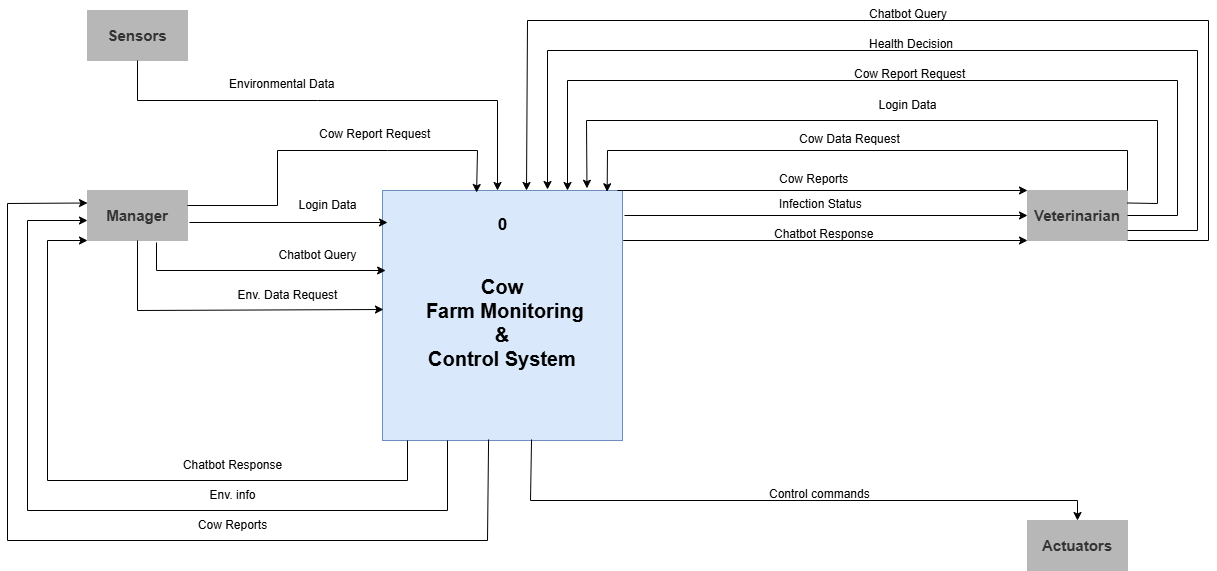

The diagram above was exported from draw.io. Its source (the exported page's mxGraphModel, read from the mxfile embedded in the PNG):
<mxGraphModel dx="1722" dy="1565" grid="1" gridSize="10" guides="1" tooltips="1" connect="1" arrows="1" fold="1" page="1" pageScale="1" pageWidth="850" pageHeight="1100" math="0" shadow="0">
  <root>
    <mxCell id="0" />
    <mxCell id="1" parent="0" />
    <mxCell id="lu1urN-9KwFgl9vumhRY-1" value="&lt;div&gt;&lt;br&gt;&lt;/div&gt;&lt;font style=&quot;font-size: 20px;&quot;&gt;&lt;b style=&quot;&quot;&gt;Cow&lt;/b&gt;&lt;/font&gt;&lt;div&gt;&lt;font style=&quot;font-size: 20px;&quot;&gt;&lt;b style=&quot;&quot;&gt;&amp;nbsp;Farm Monitoring&lt;/b&gt;&lt;/font&gt;&lt;div&gt;&lt;font style=&quot;font-size: 20px;&quot;&gt;&lt;b style=&quot;&quot;&gt;&amp;nbsp;&amp;amp;&amp;nbsp;&lt;/b&gt;&lt;/font&gt;&lt;/div&gt;&lt;div&gt;&lt;font style=&quot;font-size: 20px;&quot;&gt;&lt;b style=&quot;&quot;&gt;Control System&lt;/b&gt;&lt;/font&gt;&lt;/div&gt;&lt;/div&gt;" style="html=1;dashed=0;whiteSpace=wrap;fillColor=#dae8fc;strokeColor=#6c8ebf;" parent="1" vertex="1">
      <mxGeometry x="335" y="90" width="240" height="250" as="geometry" />
    </mxCell>
    <mxCell id="lu1urN-9KwFgl9vumhRY-2" value="&lt;font style=&quot;font-size: 15px;&quot;&gt;&lt;b&gt;Manager&lt;/b&gt;&lt;/font&gt;" style="html=1;dashed=0;whiteSpace=wrap;fillColor=#B7B7B7;fontColor=#333333;strokeColor=#B7B7B7;" parent="1" vertex="1">
      <mxGeometry x="40" y="90" width="100" height="50" as="geometry" />
    </mxCell>
    <mxCell id="lu1urN-9KwFgl9vumhRY-3" value="&lt;font style=&quot;font-size: 15px;&quot;&gt;&lt;b&gt;Veterinarian&lt;/b&gt;&lt;/font&gt;" style="html=1;dashed=0;whiteSpace=wrap;fillColor=#B7B7B7;fontColor=#333333;strokeColor=#B7B7B7;" parent="1" vertex="1">
      <mxGeometry x="980" y="90" width="100" height="50" as="geometry" />
    </mxCell>
    <mxCell id="lu1urN-9KwFgl9vumhRY-4" value="&lt;font style=&quot;font-size: 15px;&quot;&gt;&lt;b&gt;Sensors&lt;/b&gt;&lt;/font&gt;" style="html=1;dashed=0;whiteSpace=wrap;fillColor=#B7B7B7;fontColor=#333333;strokeColor=#B7B7B7;" parent="1" vertex="1">
      <mxGeometry x="40" y="-90" width="100" height="50" as="geometry" />
    </mxCell>
    <mxCell id="lu1urN-9KwFgl9vumhRY-5" value="&lt;b&gt;&lt;font style=&quot;font-size: 15px;&quot;&gt;Actuators&lt;/font&gt;&lt;/b&gt;" style="html=1;dashed=0;whiteSpace=wrap;fillColor=#B7B7B7;fontColor=#333333;strokeColor=#B7B7B7;" parent="1" vertex="1">
      <mxGeometry x="980" y="420" width="100" height="50" as="geometry" />
    </mxCell>
    <mxCell id="lu1urN-9KwFgl9vumhRY-10" value="Cow Report Request" style="text;whiteSpace=wrap;html=1;rotation=0;" parent="1" vertex="1">
      <mxGeometry x="270" y="20" width="140" height="40" as="geometry" />
    </mxCell>
    <mxCell id="lu1urN-9KwFgl9vumhRY-12" value="" style="endArrow=classic;html=1;rounded=0;exitX=1;exitY=0.5;exitDx=0;exitDy=0;endFill=1;jumpSize=6;entryX=0.392;entryY=0.008;entryDx=0;entryDy=0;entryPerimeter=0;" parent="1" target="lu1urN-9KwFgl9vumhRY-1" edge="1">
      <mxGeometry width="50" height="50" relative="1" as="geometry">
        <mxPoint x="140" y="105" as="sourcePoint" />
        <mxPoint x="230" y="-10" as="targetPoint" />
        <Array as="points">
          <mxPoint x="230" y="105" />
          <mxPoint x="230" y="50" />
          <mxPoint x="340" y="50" />
          <mxPoint x="430" y="50" />
        </Array>
      </mxGeometry>
    </mxCell>
    <mxCell id="lu1urN-9KwFgl9vumhRY-7" value="Login Data" style="text;html=1;align=center;verticalAlign=middle;resizable=0;points=[];autosize=1;strokeColor=none;fillColor=none;" parent="1" vertex="1">
      <mxGeometry x="240" y="90" width="80" height="30" as="geometry" />
    </mxCell>
    <mxCell id="lu1urN-9KwFgl9vumhRY-17" value="" style="endArrow=classic;html=1;rounded=0;exitX=1.02;exitY=0.64;exitDx=0;exitDy=0;exitPerimeter=0;entryX=0.021;entryY=0.128;entryDx=0;entryDy=0;entryPerimeter=0;endFill=1;" parent="1" source="lu1urN-9KwFgl9vumhRY-2" target="lu1urN-9KwFgl9vumhRY-1" edge="1">
      <mxGeometry width="50" height="50" relative="1" as="geometry">
        <mxPoint x="430" y="260" as="sourcePoint" />
        <mxPoint x="330" y="122" as="targetPoint" />
      </mxGeometry>
    </mxCell>
    <mxCell id="lu1urN-9KwFgl9vumhRY-18" value="" style="endArrow=classic;html=1;rounded=0;exitX=0.5;exitY=1;exitDx=0;exitDy=0;entryX=0.004;entryY=0.476;entryDx=0;entryDy=0;entryPerimeter=0;endFill=1;" parent="1" source="lu1urN-9KwFgl9vumhRY-2" target="lu1urN-9KwFgl9vumhRY-1" edge="1">
      <mxGeometry width="50" height="50" relative="1" as="geometry">
        <mxPoint x="430" y="260" as="sourcePoint" />
        <mxPoint x="330" y="210" as="targetPoint" />
        <Array as="points">
          <mxPoint x="90" y="210" />
        </Array>
      </mxGeometry>
    </mxCell>
    <mxCell id="lu1urN-9KwFgl9vumhRY-19" value="Env. Data Request" style="text;html=1;align=center;verticalAlign=middle;resizable=0;points=[];autosize=1;strokeColor=none;fillColor=none;" parent="1" vertex="1">
      <mxGeometry x="180" y="180" width="120" height="30" as="geometry" />
    </mxCell>
    <mxCell id="lu1urN-9KwFgl9vumhRY-20" value="" style="endArrow=classic;html=1;rounded=0;exitX=0.69;exitY=1.04;exitDx=0;exitDy=0;exitPerimeter=0;entryX=0.013;entryY=0.32;entryDx=0;entryDy=0;entryPerimeter=0;endFill=1;" parent="1" source="lu1urN-9KwFgl9vumhRY-2" target="lu1urN-9KwFgl9vumhRY-1" edge="1">
      <mxGeometry width="50" height="50" relative="1" as="geometry">
        <mxPoint x="430" y="260" as="sourcePoint" />
        <mxPoint x="480" y="210" as="targetPoint" />
        <Array as="points">
          <mxPoint x="109" y="170" />
        </Array>
      </mxGeometry>
    </mxCell>
    <mxCell id="lu1urN-9KwFgl9vumhRY-21" value="Chatbot Query" style="text;html=1;align=center;verticalAlign=middle;resizable=0;points=[];autosize=1;strokeColor=none;fillColor=none;" parent="1" vertex="1">
      <mxGeometry x="220" y="140" width="100" height="30" as="geometry" />
    </mxCell>
    <mxCell id="lu1urN-9KwFgl9vumhRY-32" value="" style="endArrow=classic;html=1;rounded=0;exitX=0.442;exitY=0.996;exitDx=0;exitDy=0;exitPerimeter=0;endFill=1;entryX=0;entryY=0.25;entryDx=0;entryDy=0;" parent="1" source="lu1urN-9KwFgl9vumhRY-1" target="lu1urN-9KwFgl9vumhRY-2" edge="1">
      <mxGeometry width="50" height="50" relative="1" as="geometry">
        <mxPoint x="400" y="280" as="sourcePoint" />
        <mxPoint x="40" y="120" as="targetPoint" />
        <Array as="points">
          <mxPoint x="440" y="440" />
          <mxPoint x="-40" y="440" />
          <mxPoint x="-40" y="103" />
        </Array>
      </mxGeometry>
    </mxCell>
    <mxCell id="lu1urN-9KwFgl9vumhRY-33" value="Cow Reports" style="text;html=1;align=center;verticalAlign=middle;resizable=0;points=[];autosize=1;strokeColor=none;fillColor=none;" parent="1" vertex="1">
      <mxGeometry x="140" y="410" width="90" height="30" as="geometry" />
    </mxCell>
    <mxCell id="lu1urN-9KwFgl9vumhRY-34" value="" style="endArrow=classic;html=1;rounded=0;endFill=1;" parent="1" edge="1">
      <mxGeometry width="50" height="50" relative="1" as="geometry">
        <mxPoint x="400" y="340" as="sourcePoint" />
        <mxPoint x="40" y="120" as="targetPoint" />
        <Array as="points">
          <mxPoint x="400" y="410" />
          <mxPoint x="-20" y="410" />
          <mxPoint x="-20" y="120" />
        </Array>
      </mxGeometry>
    </mxCell>
    <mxCell id="lu1urN-9KwFgl9vumhRY-35" value="Env. info" style="text;html=1;align=center;verticalAlign=middle;resizable=0;points=[];autosize=1;strokeColor=none;fillColor=none;" parent="1" vertex="1">
      <mxGeometry x="150" y="380" width="70" height="30" as="geometry" />
    </mxCell>
    <mxCell id="lu1urN-9KwFgl9vumhRY-36" value="" style="endArrow=classic;html=1;rounded=0;endFill=1;entryX=0;entryY=1;entryDx=0;entryDy=0;" parent="1" target="lu1urN-9KwFgl9vumhRY-2" edge="1">
      <mxGeometry width="50" height="50" relative="1" as="geometry">
        <mxPoint x="360" y="340" as="sourcePoint" />
        <mxPoint y="110" as="targetPoint" />
        <Array as="points">
          <mxPoint x="360" y="380" />
          <mxPoint y="380" />
          <mxPoint y="140" />
        </Array>
      </mxGeometry>
    </mxCell>
    <mxCell id="lu1urN-9KwFgl9vumhRY-37" value="Chatbot Response" style="text;html=1;align=center;verticalAlign=middle;resizable=0;points=[];autosize=1;strokeColor=none;fillColor=none;" parent="1" vertex="1">
      <mxGeometry x="125" y="350" width="120" height="30" as="geometry" />
    </mxCell>
    <mxCell id="aQRzt1jKM0grdns9UsGF-1" value="" style="endArrow=classic;html=1;rounded=0;entryX=0.852;entryY=-0.009;entryDx=0;entryDy=0;entryPerimeter=0;exitX=1;exitY=0.25;exitDx=0;exitDy=0;endFill=1;" parent="1" source="lu1urN-9KwFgl9vumhRY-3" target="lu1urN-9KwFgl9vumhRY-1" edge="1">
      <mxGeometry width="50" height="50" relative="1" as="geometry">
        <mxPoint x="1040" y="190" as="sourcePoint" />
        <mxPoint x="740" y="220" as="targetPoint" />
        <Array as="points">
          <mxPoint x="1110" y="103" />
          <mxPoint x="1110" y="20" />
          <mxPoint x="539" y="20" />
        </Array>
      </mxGeometry>
    </mxCell>
    <mxCell id="aQRzt1jKM0grdns9UsGF-2" value="Login Data" style="text;html=1;align=center;verticalAlign=middle;resizable=0;points=[];autosize=1;strokeColor=none;fillColor=none;" parent="1" vertex="1">
      <mxGeometry x="820" y="-10" width="80" height="30" as="geometry" />
    </mxCell>
    <mxCell id="aQRzt1jKM0grdns9UsGF-3" value="" style="endArrow=classic;html=1;rounded=0;exitX=1;exitY=0.5;exitDx=0;exitDy=0;endFill=1;" parent="1" source="lu1urN-9KwFgl9vumhRY-3" edge="1">
      <mxGeometry width="50" height="50" relative="1" as="geometry">
        <mxPoint x="1042" y="98" as="sourcePoint" />
        <mxPoint x="520" y="90" as="targetPoint" />
        <Array as="points">
          <mxPoint x="1130" y="115" />
          <mxPoint x="1130" y="-20" />
          <mxPoint x="520" y="-20" />
        </Array>
      </mxGeometry>
    </mxCell>
    <mxCell id="aQRzt1jKM0grdns9UsGF-4" value="Cow Report Request" style="text;whiteSpace=wrap;html=1;" parent="1" vertex="1">
      <mxGeometry x="805" y="-40" width="140" height="40" as="geometry" />
    </mxCell>
    <mxCell id="aQRzt1jKM0grdns9UsGF-6" value="" style="endArrow=classic;html=1;rounded=0;exitX=1;exitY=1;exitDx=0;exitDy=0;entryX=0.6;entryY=0;entryDx=0;entryDy=0;entryPerimeter=0;endFill=1;" parent="1" source="lu1urN-9KwFgl9vumhRY-3" target="lu1urN-9KwFgl9vumhRY-1" edge="1">
      <mxGeometry width="50" height="50" relative="1" as="geometry">
        <mxPoint x="690" y="180" as="sourcePoint" />
        <mxPoint x="520" y="90" as="targetPoint" />
        <Array as="points">
          <mxPoint x="1161" y="140" />
          <mxPoint x="1161" y="-80" />
          <mxPoint x="480" y="-80" />
        </Array>
      </mxGeometry>
    </mxCell>
    <mxCell id="aQRzt1jKM0grdns9UsGF-7" value="Health Decision" style="text;whiteSpace=wrap;html=1;" parent="1" vertex="1">
      <mxGeometry x="820" y="-70" width="120" height="40" as="geometry" />
    </mxCell>
    <mxCell id="aQRzt1jKM0grdns9UsGF-8" value="" style="endArrow=classic;html=1;rounded=0;endFill=1;" parent="1" edge="1">
      <mxGeometry width="50" height="50" relative="1" as="geometry">
        <mxPoint x="1080" y="130" as="sourcePoint" />
        <mxPoint x="500" y="89" as="targetPoint" />
        <Array as="points">
          <mxPoint x="1150" y="130" />
          <mxPoint x="1150" y="-50" />
          <mxPoint x="500" y="-50" />
        </Array>
      </mxGeometry>
    </mxCell>
    <mxCell id="aQRzt1jKM0grdns9UsGF-9" value="Chatbot Query" style="text;whiteSpace=wrap;html=1;" parent="1" vertex="1">
      <mxGeometry x="820" y="-100" width="110" height="40" as="geometry" />
    </mxCell>
    <mxCell id="aQRzt1jKM0grdns9UsGF-10" value="&lt;font style=&quot;font-size: 17px;&quot;&gt;&lt;b&gt;0&lt;/b&gt;&lt;/font&gt;" style="text;html=1;align=center;verticalAlign=middle;resizable=0;points=[];autosize=1;strokeColor=none;fillColor=none;" parent="1" vertex="1">
      <mxGeometry x="440" y="110" width="30" height="30" as="geometry" />
    </mxCell>
    <mxCell id="0CjACDQvm6vyUgR3xYdb-2" value="" style="endArrow=classic;html=1;rounded=0;exitX=0.5;exitY=1;exitDx=0;exitDy=0;endFill=1;" parent="1" source="lu1urN-9KwFgl9vumhRY-4" edge="1">
      <mxGeometry width="50" height="50" relative="1" as="geometry">
        <mxPoint x="90" y="-20" as="sourcePoint" />
        <mxPoint x="450" y="90" as="targetPoint" />
        <Array as="points">
          <mxPoint x="90" />
          <mxPoint x="270" />
          <mxPoint x="450" />
        </Array>
      </mxGeometry>
    </mxCell>
    <mxCell id="0CjACDQvm6vyUgR3xYdb-3" value="Environmental Data" style="text;whiteSpace=wrap;html=1;" parent="1" vertex="1">
      <mxGeometry x="180" y="-30" width="240" height="40" as="geometry" />
    </mxCell>
    <mxCell id="0CjACDQvm6vyUgR3xYdb-4" value="" style="endArrow=classic;html=1;rounded=0;exitX=0.621;exitY=0.996;exitDx=0;exitDy=0;exitPerimeter=0;entryX=0.5;entryY=0;entryDx=0;entryDy=0;endFill=1;" parent="1" source="lu1urN-9KwFgl9vumhRY-1" target="lu1urN-9KwFgl9vumhRY-5" edge="1">
      <mxGeometry width="50" height="50" relative="1" as="geometry">
        <mxPoint x="780" y="350" as="sourcePoint" />
        <mxPoint x="830" y="300" as="targetPoint" />
        <Array as="points">
          <mxPoint x="483" y="400" />
          <mxPoint x="1030" y="400" />
        </Array>
      </mxGeometry>
    </mxCell>
    <mxCell id="0CjACDQvm6vyUgR3xYdb-5" value="Control commands" style="text;whiteSpace=wrap;html=1;" parent="1" vertex="1">
      <mxGeometry x="720" y="380" width="110" height="40" as="geometry" />
    </mxCell>
    <mxCell id="0CjACDQvm6vyUgR3xYdb-9" value="" style="endArrow=classic;html=1;rounded=0;entryX=0;entryY=0;entryDx=0;entryDy=0;endFill=1;entryPerimeter=0;exitX=0.979;exitY=0;exitDx=0;exitDy=0;exitPerimeter=0;" parent="1" source="lu1urN-9KwFgl9vumhRY-1" target="lu1urN-9KwFgl9vumhRY-3" edge="1">
      <mxGeometry width="50" height="50" relative="1" as="geometry">
        <mxPoint x="570" y="90" as="sourcePoint" />
        <mxPoint x="820" y="60" as="targetPoint" />
      </mxGeometry>
    </mxCell>
    <mxCell id="0CjACDQvm6vyUgR3xYdb-10" value="Cow Reports" style="text;whiteSpace=wrap;html=1;" parent="1" vertex="1">
      <mxGeometry x="730" y="65" width="100" height="40" as="geometry" />
    </mxCell>
    <mxCell id="0CjACDQvm6vyUgR3xYdb-11" value="" style="endArrow=classic;html=1;rounded=0;entryX=0;entryY=0.5;entryDx=0;entryDy=0;endFill=1;" parent="1" target="lu1urN-9KwFgl9vumhRY-3" edge="1">
      <mxGeometry width="50" height="50" relative="1" as="geometry">
        <mxPoint x="577" y="115" as="sourcePoint" />
        <mxPoint x="830" y="150" as="targetPoint" />
      </mxGeometry>
    </mxCell>
    <mxCell id="0CjACDQvm6vyUgR3xYdb-12" value="Infection Status" style="text;whiteSpace=wrap;html=1;" parent="1" vertex="1">
      <mxGeometry x="730" y="90" width="120" height="40" as="geometry" />
    </mxCell>
    <mxCell id="0CjACDQvm6vyUgR3xYdb-13" value="" style="endArrow=classic;html=1;rounded=0;exitX=1.003;exitY=0.2;exitDx=0;exitDy=0;entryX=0;entryY=1;entryDx=0;entryDy=0;exitPerimeter=0;endFill=1;" parent="1" source="lu1urN-9KwFgl9vumhRY-1" target="lu1urN-9KwFgl9vumhRY-3" edge="1">
      <mxGeometry width="50" height="50" relative="1" as="geometry">
        <mxPoint x="805" y="270" as="sourcePoint" />
        <mxPoint x="855" y="220" as="targetPoint" />
      </mxGeometry>
    </mxCell>
    <mxCell id="0CjACDQvm6vyUgR3xYdb-16" value="Chatbot Response" style="text;whiteSpace=wrap;html=1;" parent="1" vertex="1">
      <mxGeometry x="725" y="120" width="130" height="40" as="geometry" />
    </mxCell>
    <mxCell id="KxTvelT_Q-6Aye_clJaC-1" value="" style="endArrow=classic;html=1;rounded=0;exitX=1;exitY=0;exitDx=0;exitDy=0;entryX=0.936;entryY=0.005;entryDx=0;entryDy=0;entryPerimeter=0;" parent="1" source="lu1urN-9KwFgl9vumhRY-3" target="lu1urN-9KwFgl9vumhRY-1" edge="1">
      <mxGeometry width="50" height="50" relative="1" as="geometry">
        <mxPoint x="520" y="160" as="sourcePoint" />
        <mxPoint x="570" y="110" as="targetPoint" />
        <Array as="points">
          <mxPoint x="1080" y="50" />
          <mxPoint x="560" y="50" />
        </Array>
      </mxGeometry>
    </mxCell>
    <mxCell id="KxTvelT_Q-6Aye_clJaC-2" value="Cow Data Request" style="text;whiteSpace=wrap;html=1;" parent="1" vertex="1">
      <mxGeometry x="750" y="25" width="140" height="40" as="geometry" />
    </mxCell>
  </root>
</mxGraphModel>